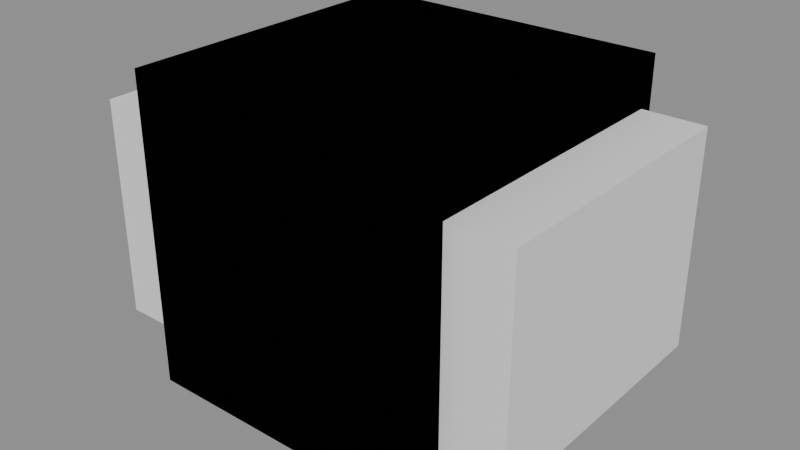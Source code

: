 # Source: stage1.blend  (saved by Blender 4.5.87; exported with 4.5.12 LTS)
import bpy
from mathutils import Matrix  # noqa: F401  (used for matrix-valued properties, if any)

bpy.ops.wm.read_factory_settings(use_empty=True)
scene = bpy.context.scene
scene.name = 'Scene'

# ---- meshes
me_cube = bpy.data.meshes.new('Cube')
me_cube.from_pydata([(-1.0, -1.0, -1.0), (-1.0, -1.0, 1.0), (-1.0, 1.0, -1.0), (-1.0, 1.0, 1.0), (1.0, -1.0, -1.0), (1.0, -1.0, 1.0), (1.0, 1.0, -1.0), (1.0, 1.0, 1.0)], [], [(0, 1, 3, 2), (2, 3, 7, 6), (6, 7, 5, 4), (4, 5, 1, 0), (2, 6, 4, 0), (7, 3, 1, 5)])
_uv = me_cube.uv_layers.new(name='UVMap')
_uv.uv.foreach_set('vector', [0.375, 0.0, 0.625, 0.0, 0.625, 0.25, 0.375, 0.25, 0.375, 0.25, 0.625, 0.25, 0.625, 0.5, 0.375, 0.5, 0.375, 0.5, 0.625, 0.5, 0.625, 0.75, 0.375, 0.75, 0.375, 0.75, 0.625, 0.75, 0.625, 1.0, 0.375, 1.0, 0.125, 0.5, 0.375, 0.5, 0.375, 0.75, 0.125, 0.75, 0.625, 0.5, 0.875, 0.5, 0.875, 0.75, 0.625, 0.75])
me_cube.update()
me_cube_001 = bpy.data.meshes.new('Cube.001')
me_cube_001.from_pydata([(-1.0, -1.0, -1.0), (-1.0, -1.0, 1.0), (-1.0, 1.0, -1.0), (-1.0, 1.0, 1.0), (1.0, -1.0, -1.0), (1.0, -1.0, 1.0), (1.0, 1.0, -1.0), (1.0, 1.0, 1.0)], [], [(0, 1, 3, 2), (2, 3, 7, 6), (6, 7, 5, 4), (4, 5, 1, 0), (2, 6, 4, 0), (7, 3, 1, 5)])
_uv = me_cube_001.uv_layers.new(name='UVMap')
_uv.uv.foreach_set('vector', [0.375, 0.0, 0.625, 0.0, 0.625, 0.25, 0.375, 0.25, 0.375, 0.25, 0.625, 0.25, 0.625, 0.5, 0.375, 0.5, 0.375, 0.5, 0.625, 0.5, 0.625, 0.75, 0.375, 0.75, 0.375, 0.75, 0.625, 0.75, 0.625, 1.0, 0.375, 1.0, 0.125, 0.5, 0.375, 0.5, 0.375, 0.75, 0.125, 0.75, 0.625, 0.5, 0.875, 0.5, 0.875, 0.75, 0.625, 0.75])
me_cube_001.update()
me_cube_002 = bpy.data.meshes.new('Cube.002')
me_cube_002.from_pydata([(-1.0, -1.0, -1.0), (-1.0, -1.0, 1.0), (-1.0, 1.0, -1.0), (-1.0, 1.0, 1.0), (1.0, -1.0, -1.0), (1.0, -1.0, 1.0), (1.0, 1.0, -1.0), (1.0, 1.0, 1.0)], [], [(0, 1, 3, 2), (2, 3, 7, 6), (6, 7, 5, 4), (4, 5, 1, 0), (2, 6, 4, 0), (7, 3, 1, 5)])
_uv = me_cube_002.uv_layers.new(name='UVMap')
_uv.uv.foreach_set('vector', [0.375, 0.0, 0.625, 0.0, 0.625, 0.25, 0.375, 0.25, 0.375, 0.25, 0.625, 0.25, 0.625, 0.5, 0.375, 0.5, 0.375, 0.5, 0.625, 0.5, 0.625, 0.75, 0.375, 0.75, 0.375, 0.75, 0.625, 0.75, 0.625, 1.0, 0.375, 1.0, 0.125, 0.5, 0.375, 0.5, 0.375, 0.75, 0.125, 0.75, 0.625, 0.5, 0.875, 0.5, 0.875, 0.75, 0.625, 0.75])
me_cube_002.update()
me_cube_003 = bpy.data.meshes.new('Cube.003')
me_cube_003.from_pydata([(-1.0, -1.0, -1.0), (-1.0, -1.0, 1.0), (-1.0, 1.0, -1.0), (-1.0, 1.0, 1.0), (1.0, -1.0, -1.0), (1.0, -1.0, 1.0), (1.0, 1.0, -1.0), (1.0, 1.0, 1.0)], [], [(0, 1, 3, 2), (2, 3, 7, 6), (6, 7, 5, 4), (4, 5, 1, 0), (2, 6, 4, 0), (7, 3, 1, 5)])
_uv = me_cube_003.uv_layers.new(name='UVMap')
_uv.uv.foreach_set('vector', [0.375, 0.0, 0.625, 0.0, 0.625, 0.25, 0.375, 0.25, 0.375, 0.25, 0.625, 0.25, 0.625, 0.5, 0.375, 0.5, 0.375, 0.5, 0.625, 0.5, 0.625, 0.75, 0.375, 0.75, 0.375, 0.75, 0.625, 0.75, 0.625, 1.0, 0.375, 1.0, 0.125, 0.5, 0.375, 0.5, 0.375, 0.75, 0.125, 0.75, 0.625, 0.5, 0.875, 0.5, 0.875, 0.75, 0.625, 0.75])
me_cube_003.update()
me_cube_004 = bpy.data.meshes.new('Cube.004')
me_cube_004.from_pydata([(-1.0, -1.0, -1.0), (-1.0, -1.0, 1.0), (-1.0, 1.0, -1.0), (-1.0, 1.0, 1.0), (1.0, -1.0, -1.0), (1.0, -1.0, 1.0), (1.0, 1.0, -1.0), (1.0, 1.0, 1.0)], [], [(0, 1, 3, 2), (2, 3, 7, 6), (6, 7, 5, 4), (4, 5, 1, 0), (2, 6, 4, 0), (7, 3, 1, 5)])
_uv = me_cube_004.uv_layers.new(name='UVMap')
_uv.uv.foreach_set('vector', [0.375, 0.0, 0.625, 0.0, 0.625, 0.25, 0.375, 0.25, 0.375, 0.25, 0.625, 0.25, 0.625, 0.5, 0.375, 0.5, 0.375, 0.5, 0.625, 0.5, 0.625, 0.75, 0.375, 0.75, 0.375, 0.75, 0.625, 0.75, 0.625, 1.0, 0.375, 1.0, 0.125, 0.5, 0.375, 0.5, 0.375, 0.75, 0.125, 0.75, 0.625, 0.5, 0.875, 0.5, 0.875, 0.75, 0.625, 0.75])
me_cube_004.update()

# ---- objects
ob_horsebody = bpy.data.objects.new('HorseBody', me_cube)
ob_legfr = bpy.data.objects.new('LegFR', me_cube_001)
ob_legfl = bpy.data.objects.new('LegFL', me_cube_002)
ob_legbr = bpy.data.objects.new('LegBR', me_cube_003)
ob_legbl = bpy.data.objects.new('LegBL', me_cube_004)

# ---- transforms, parenting, visibility, modifiers, constraints
ob_horsebody.location = (0.0, 0.0, 0.0)
ob_horsebody.scale = (1.4, 0.9, 0.7)
ob_legfr.location = (0.0, 0.0, 0.0)
ob_legfl.location = (0.0, 0.0, 0.0)
ob_legbr.location = (0.0, 0.0, 0.0)
ob_legbl.location = (0.0, 0.0, 0.0)

# ---- collection membership
scene.collection.objects.link(ob_horsebody)
scene.collection.objects.link(ob_legfr)
scene.collection.objects.link(ob_legfl)
scene.collection.objects.link(ob_legbr)
scene.collection.objects.link(ob_legbl)

# ---- scene / render settings (as saved in the file)
scene.frame_start = 1; scene.frame_end = 250; scene.frame_set(1)
scene.render.engine = 'BLENDER_EEVEE_NEXT'
bpy.context.view_layer.update()

# ---- added for rendering (the .blend has no active camera and no usable light): camera, sun + grey world if the file has none
cam_auto = bpy.data.cameras.new('AutoCamera')
cam_auto.lens = 50.0
cam_auto.sensor_width = 36.0
cam_auto.clip_end = 1000.0
ob_auto_camera = bpy.data.objects.new('AutoCamera', cam_auto)
scene.collection.objects.link(ob_auto_camera)
ob_auto_camera.location = (3.68235, -4.41882, 2.94588)
ob_auto_camera.rotation_euler = (1.09748, -7.21219e-08, 0.694738)
scene.camera = ob_auto_camera
light_auto_sun = bpy.data.lights.new('AutoSun', 'SUN')
light_auto_sun.energy = 3.0
light_auto_sun.angle = 0.0523599
ob_auto_sun = bpy.data.objects.new('AutoSun', light_auto_sun)
scene.collection.objects.link(ob_auto_sun)
ob_auto_sun.rotation_euler = (0.872665, 0.174533, 0.523599)
if scene.world is None:
    world_auto = bpy.data.worlds.new('AutoWorld')
    world_auto.color = (0.3, 0.3, 0.3)
    scene.world = world_auto
bpy.context.view_layer.update()

